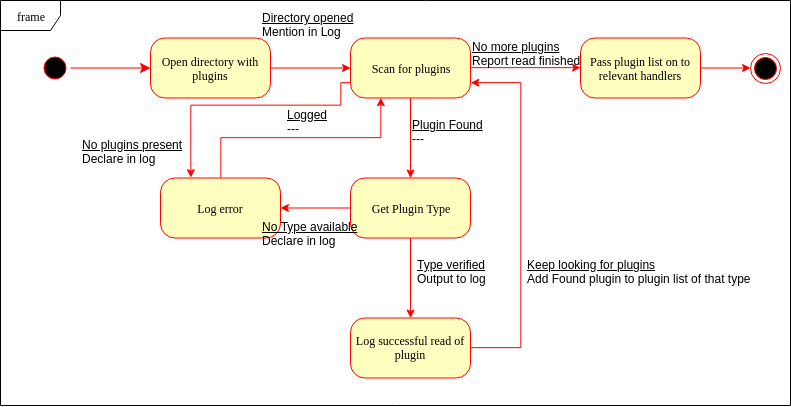

The diagram above was exported from draw.io. Its source (the exported page's mxGraphModel, read from the mxfile embedded in the PNG):
<mxGraphModel dx="1188" dy="637" grid="1" gridSize="10" guides="1" tooltips="1" connect="1" arrows="1" fold="1" page="1" pageScale="1" pageWidth="1100" pageHeight="850" background="#ffffff" math="0" shadow="0">
  <root>
    <mxCell id="0" />
    <mxCell id="1" parent="0" />
    <mxCell id="382b91b5511bd0f7-1" value="" style="ellipse;html=1;shape=startState;fillColor=#000000;strokeColor=#ff0000;rounded=1;shadow=0;comic=0;labelBackgroundColor=none;fontFamily=Verdana;fontSize=12;fontColor=#000000;align=center;direction=south;" parent="1" vertex="1">
      <mxGeometry x="70" y="87.5" width="30" height="30" as="geometry" />
    </mxCell>
    <mxCell id="hQzlC-ajci1AucP-8u98-2" value="" style="edgeStyle=orthogonalEdgeStyle;rounded=0;html=1;jettySize=auto;orthogonalLoop=1;strokeColor=#FF0000;" parent="1" source="382b91b5511bd0f7-6" target="hQzlC-ajci1AucP-8u98-1" edge="1">
      <mxGeometry relative="1" as="geometry" />
    </mxCell>
    <mxCell id="382b91b5511bd0f7-6" value="Open directory with plugins" style="rounded=1;whiteSpace=wrap;html=1;arcSize=24;fillColor=#ffffc0;strokeColor=#ff0000;shadow=0;comic=0;labelBackgroundColor=none;fontFamily=Verdana;fontSize=12;fontColor=#000000;align=center;" parent="1" vertex="1">
      <mxGeometry x="180" y="72.5" width="120" height="60" as="geometry" />
    </mxCell>
    <mxCell id="hQzlC-ajci1AucP-8u98-5" value="" style="edgeStyle=orthogonalEdgeStyle;rounded=0;html=1;endArrow=classic;endFill=1;jettySize=auto;orthogonalLoop=1;strokeColor=#FF0000;" parent="1" source="hQzlC-ajci1AucP-8u98-1" target="hQzlC-ajci1AucP-8u98-4" edge="1">
      <mxGeometry relative="1" as="geometry" />
    </mxCell>
    <mxCell id="hQzlC-ajci1AucP-8u98-22" style="edgeStyle=orthogonalEdgeStyle;rounded=0;html=1;exitX=1;exitY=0.5;endArrow=classic;endFill=1;jettySize=auto;orthogonalLoop=1;strokeColor=#FF0000;" parent="1" source="hQzlC-ajci1AucP-8u98-1" target="hQzlC-ajci1AucP-8u98-20" edge="1">
      <mxGeometry relative="1" as="geometry" />
    </mxCell>
    <mxCell id="hQzlC-ajci1AucP-8u98-23" style="edgeStyle=orthogonalEdgeStyle;rounded=0;html=1;exitX=0;exitY=0.75;entryX=0.25;entryY=0;endArrow=classic;endFill=1;jettySize=auto;orthogonalLoop=1;strokeColor=#FF0000;" parent="1" source="hQzlC-ajci1AucP-8u98-1" target="hQzlC-ajci1AucP-8u98-11" edge="1">
      <mxGeometry relative="1" as="geometry">
        <Array as="points">
          <mxPoint x="370" y="118" />
          <mxPoint x="370" y="140" />
          <mxPoint x="220" y="140" />
        </Array>
      </mxGeometry>
    </mxCell>
    <mxCell id="hQzlC-ajci1AucP-8u98-1" value="Scan for plugins" style="rounded=1;whiteSpace=wrap;html=1;arcSize=24;fillColor=#ffffc0;strokeColor=#ff0000;shadow=0;comic=0;labelBackgroundColor=none;fontFamily=Verdana;fontSize=12;fontColor=#000000;align=center;" parent="1" vertex="1">
      <mxGeometry x="380" y="72.5" width="120" height="60" as="geometry" />
    </mxCell>
    <mxCell id="hQzlC-ajci1AucP-8u98-30" value="" style="edgeStyle=orthogonalEdgeStyle;rounded=0;html=1;endArrow=classic;endFill=1;jettySize=auto;orthogonalLoop=1;strokeColor=#FF0000;" parent="1" source="hQzlC-ajci1AucP-8u98-20" target="hQzlC-ajci1AucP-8u98-29" edge="1">
      <mxGeometry relative="1" as="geometry" />
    </mxCell>
    <mxCell id="hQzlC-ajci1AucP-8u98-20" value="Pass plugin list on to relevant handlers" style="rounded=1;whiteSpace=wrap;html=1;arcSize=24;fillColor=#ffffc0;strokeColor=#ff0000;shadow=0;comic=0;labelBackgroundColor=none;fontFamily=Verdana;fontSize=12;fontColor=#000000;align=center;" parent="1" vertex="1">
      <mxGeometry x="610" y="72.5" width="120" height="60" as="geometry" />
    </mxCell>
    <mxCell id="hQzlC-ajci1AucP-8u98-9" value="" style="edgeStyle=orthogonalEdgeStyle;rounded=0;html=1;endArrow=classic;endFill=1;jettySize=auto;orthogonalLoop=1;strokeColor=#FF0000;" parent="1" source="hQzlC-ajci1AucP-8u98-4" target="hQzlC-ajci1AucP-8u98-8" edge="1">
      <mxGeometry relative="1" as="geometry" />
    </mxCell>
    <mxCell id="hQzlC-ajci1AucP-8u98-12" value="" style="edgeStyle=orthogonalEdgeStyle;rounded=0;html=1;endArrow=classic;endFill=1;jettySize=auto;orthogonalLoop=1;strokeColor=#FF0000;" parent="1" source="hQzlC-ajci1AucP-8u98-4" target="hQzlC-ajci1AucP-8u98-11" edge="1">
      <mxGeometry relative="1" as="geometry" />
    </mxCell>
    <mxCell id="hQzlC-ajci1AucP-8u98-4" value="Get Plugin Type" style="rounded=1;whiteSpace=wrap;html=1;arcSize=24;fillColor=#ffffc0;strokeColor=#ff0000;shadow=0;comic=0;labelBackgroundColor=none;fontFamily=Verdana;fontSize=12;fontColor=#000000;align=center;" parent="1" vertex="1">
      <mxGeometry x="380" y="212.5" width="120" height="60" as="geometry" />
    </mxCell>
    <mxCell id="hQzlC-ajci1AucP-8u98-16" style="edgeStyle=orthogonalEdgeStyle;rounded=0;html=1;exitX=1;exitY=0.5;entryX=1;entryY=0.75;endArrow=classic;endFill=1;jettySize=auto;orthogonalLoop=1;strokeColor=#FF0000;" parent="1" source="hQzlC-ajci1AucP-8u98-8" target="hQzlC-ajci1AucP-8u98-1" edge="1">
      <mxGeometry relative="1" as="geometry">
        <Array as="points">
          <mxPoint x="550" y="382" />
          <mxPoint x="550" y="117" />
        </Array>
      </mxGeometry>
    </mxCell>
    <mxCell id="hQzlC-ajci1AucP-8u98-8" value="Log successful read of plugin" style="rounded=1;whiteSpace=wrap;html=1;arcSize=24;fillColor=#ffffc0;strokeColor=#ff0000;shadow=0;comic=0;labelBackgroundColor=none;fontFamily=Verdana;fontSize=12;fontColor=#000000;align=center;" parent="1" vertex="1">
      <mxGeometry x="380" y="352.5" width="120" height="60" as="geometry" />
    </mxCell>
    <mxCell id="2a3bc250acf0617d-8" value="frame" style="shape=umlFrame;whiteSpace=wrap;html=1;rounded=1;shadow=0;comic=0;labelBackgroundColor=none;strokeColor=#000000;strokeWidth=1;fillColor=#ffffff;fontFamily=Verdana;fontSize=12;fontColor=#000000;align=center;" parent="1" vertex="1">
      <mxGeometry x="30" y="35" width="790" height="405" as="geometry" />
    </mxCell>
    <mxCell id="2a3bc250acf0617d-9" style="edgeStyle=orthogonalEdgeStyle;html=1;labelBackgroundColor=none;endArrow=classic;endSize=8;strokeColor=#ff0000;fontFamily=Verdana;fontSize=12;align=left;endFill=1;" parent="1" source="382b91b5511bd0f7-1" target="382b91b5511bd0f7-6" edge="1">
      <mxGeometry relative="1" as="geometry" />
    </mxCell>
    <mxCell id="hQzlC-ajci1AucP-8u98-6" value="&lt;u&gt;Directory opened&lt;/u&gt;&lt;br&gt;Mention in Log&lt;br&gt;" style="text;html=1;resizable=0;points=[];autosize=1;align=left;verticalAlign=top;spacingTop=-4;" parent="1" vertex="1">
      <mxGeometry x="290" y="42.5" width="110" height="30" as="geometry" />
    </mxCell>
    <mxCell id="hQzlC-ajci1AucP-8u98-7" value="&lt;u&gt;Plugin Found&lt;/u&gt;&lt;br&gt;---&lt;br&gt;" style="text;html=1;resizable=0;points=[];autosize=1;align=left;verticalAlign=top;spacingTop=-4;" parent="1" vertex="1">
      <mxGeometry x="440" y="150" width="90" height="30" as="geometry" />
    </mxCell>
    <mxCell id="hQzlC-ajci1AucP-8u98-10" value="&lt;u&gt;Type verified&lt;/u&gt;&lt;br&gt;Output to log&lt;br&gt;" style="text;html=1;resizable=0;points=[];autosize=1;align=left;verticalAlign=top;spacingTop=-4;" parent="1" vertex="1">
      <mxGeometry x="445" y="290" width="80" height="30" as="geometry" />
    </mxCell>
    <mxCell id="hQzlC-ajci1AucP-8u98-13" style="edgeStyle=orthogonalEdgeStyle;rounded=0;html=1;exitX=0.5;exitY=0;entryX=0.25;entryY=1;endArrow=classic;endFill=1;jettySize=auto;orthogonalLoop=1;strokeColor=#FF0000;" parent="1" source="hQzlC-ajci1AucP-8u98-11" target="hQzlC-ajci1AucP-8u98-1" edge="1">
      <mxGeometry relative="1" as="geometry" />
    </mxCell>
    <mxCell id="hQzlC-ajci1AucP-8u98-11" value="Log error" style="rounded=1;whiteSpace=wrap;html=1;arcSize=24;fillColor=#ffffc0;strokeColor=#ff0000;shadow=0;comic=0;labelBackgroundColor=none;fontFamily=Verdana;fontSize=12;fontColor=#000000;align=center;" parent="1" vertex="1">
      <mxGeometry x="190" y="212.5" width="120" height="60" as="geometry" />
    </mxCell>
    <mxCell id="hQzlC-ajci1AucP-8u98-14" value="&lt;u&gt;Logged&lt;/u&gt;&lt;br&gt;---&lt;br&gt;" style="text;html=1;resizable=0;points=[];autosize=1;align=left;verticalAlign=top;spacingTop=-4;" parent="1" vertex="1">
      <mxGeometry x="315" y="140" width="60" height="30" as="geometry" />
    </mxCell>
    <mxCell id="hQzlC-ajci1AucP-8u98-15" value="&lt;u&gt;No Type available&lt;/u&gt;&lt;br&gt;Declare in log&lt;br&gt;&lt;br&gt;" style="text;html=1;resizable=0;points=[];autosize=1;align=left;verticalAlign=top;spacingTop=-4;" parent="1" vertex="1">
      <mxGeometry x="290" y="252.5" width="110" height="40" as="geometry" />
    </mxCell>
    <mxCell id="hQzlC-ajci1AucP-8u98-17" value="&lt;u&gt;Keep looking for plugins&lt;/u&gt;&lt;br&gt;Add Found plugin to plugin list of that type&lt;br&gt;" style="text;html=1;resizable=0;points=[];autosize=1;align=left;verticalAlign=top;spacingTop=-4;" parent="1" vertex="1">
      <mxGeometry x="555" y="290" width="240" height="30" as="geometry" />
    </mxCell>
    <mxCell id="hQzlC-ajci1AucP-8u98-24" value="&lt;u&gt;No plugins present&lt;/u&gt;&lt;br&gt;Declare in log&lt;br&gt;" style="text;html=1;resizable=0;points=[];autosize=1;align=left;verticalAlign=top;spacingTop=-4;" parent="1" vertex="1">
      <mxGeometry x="110" y="170" width="120" height="30" as="geometry" />
    </mxCell>
    <mxCell id="hQzlC-ajci1AucP-8u98-29" value="" style="ellipse;html=1;shape=endState;fillColor=#000000;strokeColor=#ff0000;" parent="1" vertex="1">
      <mxGeometry x="780" y="87.5" width="30" height="30" as="geometry" />
    </mxCell>
    <mxCell id="zV5VaLnWV2Iwe6Rln88F-1" value="&lt;u&gt;No more plugins&lt;/u&gt;&lt;br&gt;Report read finished&lt;br&gt;" style="text;html=1;resizable=0;points=[];autosize=1;align=left;verticalAlign=top;spacingTop=-4;" vertex="1" parent="1">
      <mxGeometry x="500" y="72" width="120" height="30" as="geometry" />
    </mxCell>
  </root>
</mxGraphModel>